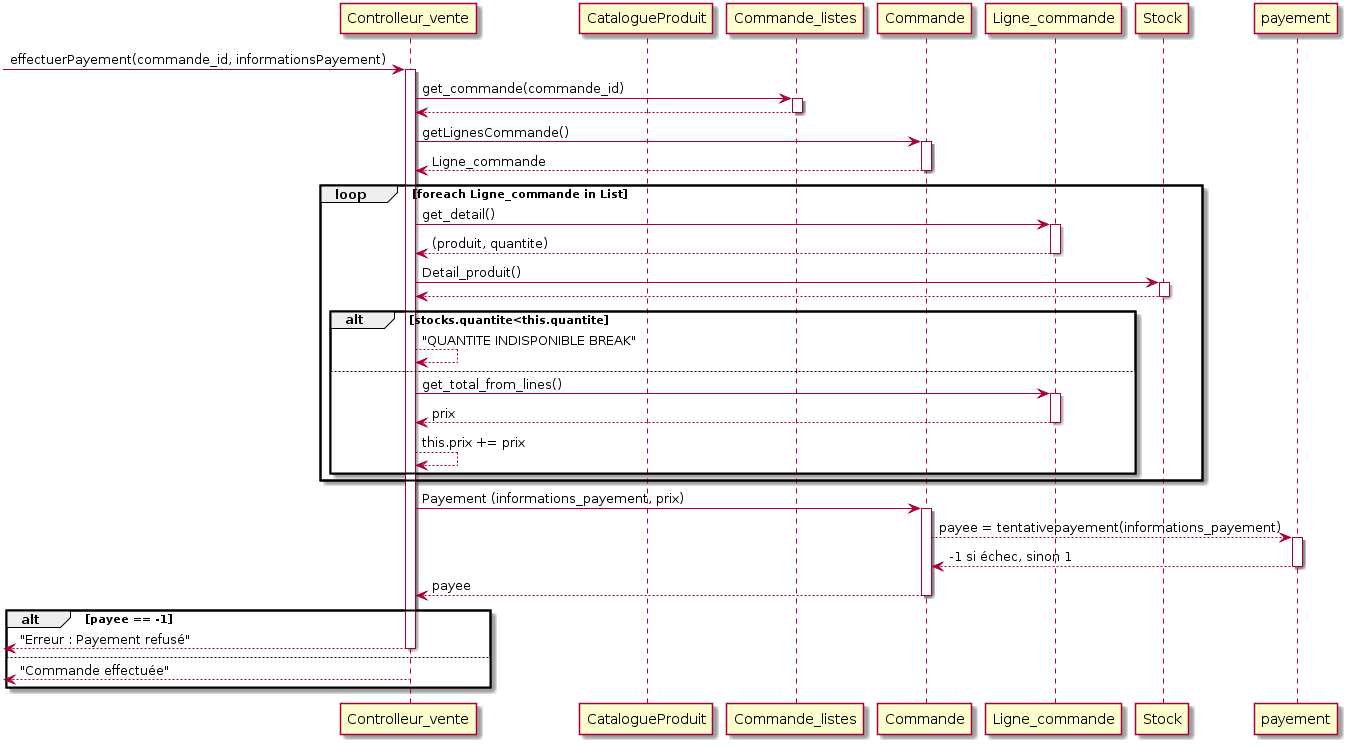

The diagram above was rendered by PlantUML. Its source (embedded in the PNG):
@startuml
participant Controlleur_vente
participant CatalogueProduit

-> Controlleur_vente : effectuerPayement(commande_id, informationsPayement)
activate Controlleur_vente
Controlleur_vente -> Commande_listes : get_commande(commande_id)
activate Commande_listes
Controlleur_vente <-- Commande_listes 
deactivate Commande_listes
Controlleur_vente -> Commande : getLignesCommande()
activate Commande
Controlleur_vente <-- Commande : Ligne_commande
deactivate Commande
loop foreach Ligne_commande in List
    Controlleur_vente ->Ligne_commande: get_detail()
    activate Ligne_commande
    Controlleur_vente <--Ligne_commande: (produit, quantite)
    deactivate Ligne_commande
    Controlleur_vente -> Stock : Detail_produit()
    activate Stock
    Controlleur_vente <-- Stock 
    deactivate Stock
    alt stocks.quantite<this.quantite
        Controlleur_vente <-- Controlleur_vente : "QUANTITE INDISPONIBLE BREAK"
    else
        Controlleur_vente ->Ligne_commande: get_total_from_lines()
        activate Ligne_commande
        Controlleur_vente <--Ligne_commande: prix
        deactivate Ligne_commande
        Controlleur_vente <-- Controlleur_vente : this.prix += prix
    end
end

    Controlleur_vente -> Commande : Payement (informations_payement, prix)
    activate Commande
    Commande --> payement : payee = tentativepayement(informations_payement)
    activate payement
     Commande <-- payement : -1 si échec, sinon 1
    deactivate payement
    Controlleur_vente <-- Commande : payee
    deactivate Commande
    alt payee == -1
        <-- Controlleur_vente : "Erreur : Payement refusé"
         deactivate Controlleur_vente
    else

        <-- Controlleur_vente : "Commande effectuée"
        deactivate Controlleur_vente
    end
@enduml